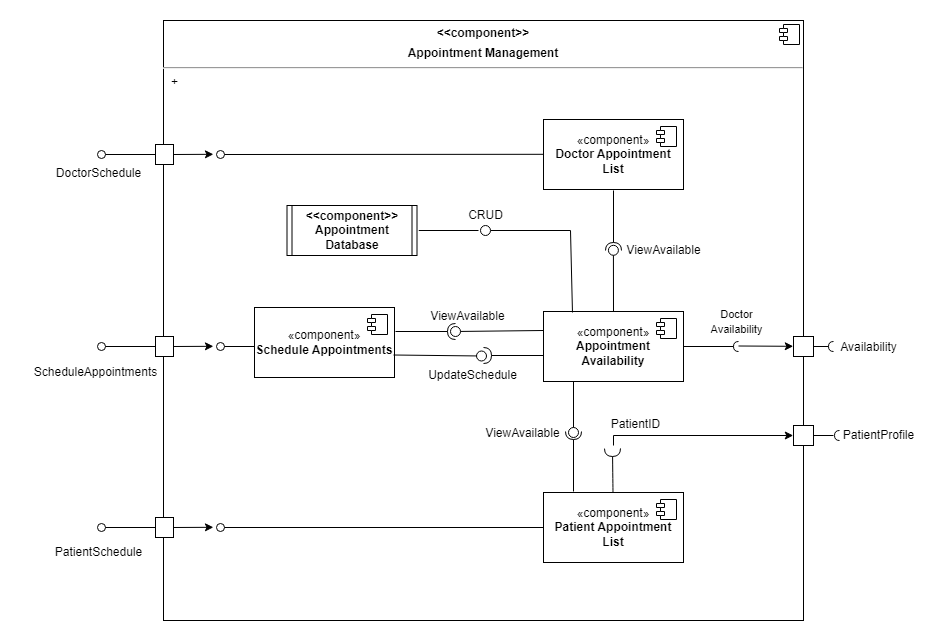

The diagram above was exported from draw.io. Its source (the exported page's mxGraphModel, read from the mxfile embedded in the PNG):
<mxGraphModel dx="2216" dy="758" grid="1" gridSize="10" guides="1" tooltips="1" connect="1" arrows="1" fold="1" page="1" pageScale="1" pageWidth="827" pageHeight="1169" background="none" math="0" shadow="0">
  <root>
    <mxCell id="0" />
    <mxCell id="1" parent="0" />
    <mxCell id="VOsMbc4FTqxT-PYZh6fE-27" value="&lt;p style=&quot;margin:0px;margin-top:6px;text-align:center;&quot;&gt;&lt;b&gt;&amp;lt;&amp;lt;component&amp;gt;&amp;gt;&lt;/b&gt;&lt;/p&gt;&lt;p style=&quot;margin:0px;margin-top:6px;text-align:center;&quot;&gt;&lt;b&gt;Appointment Management&lt;/b&gt;&lt;/p&gt;&lt;hr&gt;&lt;p style=&quot;margin:0px;margin-left:8px;&quot;&gt;+&amp;nbsp;&lt;/p&gt;" style="align=left;overflow=fill;html=1;dropTarget=0;whiteSpace=wrap;" vertex="1" parent="1">
      <mxGeometry x="-307" y="250" width="640" height="600" as="geometry" />
    </mxCell>
    <mxCell id="VOsMbc4FTqxT-PYZh6fE-28" value="" style="shape=component;jettyWidth=8;jettyHeight=4;" vertex="1" parent="VOsMbc4FTqxT-PYZh6fE-27">
      <mxGeometry x="1" width="20" height="20" relative="1" as="geometry">
        <mxPoint x="-24" y="4" as="offset" />
      </mxGeometry>
    </mxCell>
    <mxCell id="VOsMbc4FTqxT-PYZh6fE-3" value="«component»&lt;br&gt;&lt;b&gt;Appointment Availability&lt;/b&gt;" style="html=1;dropTarget=0;whiteSpace=wrap;" vertex="1" parent="1">
      <mxGeometry x="73" y="541" width="140" height="70" as="geometry" />
    </mxCell>
    <mxCell id="VOsMbc4FTqxT-PYZh6fE-4" value="" style="shape=module;jettyWidth=8;jettyHeight=4;" vertex="1" parent="VOsMbc4FTqxT-PYZh6fE-3">
      <mxGeometry x="1" width="20" height="20" relative="1" as="geometry">
        <mxPoint x="-27" y="7" as="offset" />
      </mxGeometry>
    </mxCell>
    <mxCell id="VOsMbc4FTqxT-PYZh6fE-7" value="«component»&lt;br&gt;&lt;b&gt;Schedule Appointments&lt;/b&gt;" style="html=1;dropTarget=0;whiteSpace=wrap;" vertex="1" parent="1">
      <mxGeometry x="-216" y="537" width="140" height="70" as="geometry" />
    </mxCell>
    <mxCell id="VOsMbc4FTqxT-PYZh6fE-8" value="" style="shape=module;jettyWidth=8;jettyHeight=4;" vertex="1" parent="VOsMbc4FTqxT-PYZh6fE-7">
      <mxGeometry x="1" width="20" height="20" relative="1" as="geometry">
        <mxPoint x="-27" y="7" as="offset" />
      </mxGeometry>
    </mxCell>
    <mxCell id="VOsMbc4FTqxT-PYZh6fE-10" value="" style="ellipse;whiteSpace=wrap;html=1;align=center;aspect=fixed;fillColor=none;strokeColor=none;resizable=0;perimeter=centerPerimeter;rotatable=0;allowArrows=0;points=[];outlineConnect=1;" vertex="1" parent="1">
      <mxGeometry x="-249" y="390" width="10" height="10" as="geometry" />
    </mxCell>
    <mxCell id="VOsMbc4FTqxT-PYZh6fE-11" value="Availability" style="text;html=1;align=center;verticalAlign=middle;resizable=0;points=[];autosize=1;strokeColor=none;fillColor=none;" vertex="1" parent="1">
      <mxGeometry x="358" y="562" width="80" height="30" as="geometry" />
    </mxCell>
    <mxCell id="VOsMbc4FTqxT-PYZh6fE-20" value="" style="html=1;rounded=0;" vertex="1" parent="1">
      <mxGeometry x="-315" y="566" width="18" height="20" as="geometry" />
    </mxCell>
    <mxCell id="VOsMbc4FTqxT-PYZh6fE-21" value="" style="endArrow=none;html=1;rounded=0;align=center;verticalAlign=top;endFill=0;labelBackgroundColor=none;endSize=2;exitX=0;exitY=0.5;exitDx=0;exitDy=0;" edge="1" source="VOsMbc4FTqxT-PYZh6fE-20" parent="1">
      <mxGeometry relative="1" as="geometry">
        <mxPoint x="-367" y="581" as="sourcePoint" />
        <mxPoint x="-365" y="576" as="targetPoint" />
      </mxGeometry>
    </mxCell>
    <mxCell id="VOsMbc4FTqxT-PYZh6fE-22" value="" style="ellipse;html=1;fontSize=11;align=center;fillColor=none;points=[];aspect=fixed;resizable=0;verticalAlign=bottom;labelPosition=center;verticalLabelPosition=top;flipH=1;" vertex="1" parent="1">
      <mxGeometry x="-373" y="572" width="8" height="8" as="geometry" />
    </mxCell>
    <mxCell id="VOsMbc4FTqxT-PYZh6fE-24" value="ScheduleAppointments" style="text;html=1;align=center;verticalAlign=middle;resizable=0;points=[];autosize=1;strokeColor=none;fillColor=none;" vertex="1" parent="1">
      <mxGeometry x="-450" y="587" width="150" height="30" as="geometry" />
    </mxCell>
    <mxCell id="VOsMbc4FTqxT-PYZh6fE-29" value="" style="html=1;rounded=0;" vertex="1" parent="1">
      <mxGeometry x="323" y="566" width="20" height="20" as="geometry" />
    </mxCell>
    <mxCell id="VOsMbc4FTqxT-PYZh6fE-30" value="" style="endArrow=none;html=1;rounded=0;align=center;verticalAlign=top;endFill=0;labelBackgroundColor=none;endSize=2;" edge="1" source="VOsMbc4FTqxT-PYZh6fE-29" target="VOsMbc4FTqxT-PYZh6fE-31" parent="1">
      <mxGeometry relative="1" as="geometry" />
    </mxCell>
    <mxCell id="VOsMbc4FTqxT-PYZh6fE-31" value="" style="shape=requiredInterface;html=1;fontSize=11;align=center;fillColor=none;points=[];aspect=fixed;resizable=0;verticalAlign=bottom;labelPosition=center;verticalLabelPosition=top;flipH=1;" vertex="1" parent="1">
      <mxGeometry x="358" y="571" width="5" height="10" as="geometry" />
    </mxCell>
    <mxCell id="VOsMbc4FTqxT-PYZh6fE-33" value="PatientProfile" style="text;html=1;align=center;verticalAlign=middle;resizable=0;points=[];autosize=1;strokeColor=none;fillColor=none;" vertex="1" parent="1">
      <mxGeometry x="363" y="650" width="90" height="30" as="geometry" />
    </mxCell>
    <mxCell id="VOsMbc4FTqxT-PYZh6fE-34" value="" style="html=1;rounded=0;" vertex="1" parent="1">
      <mxGeometry x="323" y="655" width="20" height="20" as="geometry" />
    </mxCell>
    <mxCell id="VOsMbc4FTqxT-PYZh6fE-35" value="" style="shape=requiredInterface;html=1;fontSize=11;align=center;fillColor=none;points=[];aspect=fixed;resizable=0;verticalAlign=bottom;labelPosition=center;verticalLabelPosition=top;flipH=1;" vertex="1" parent="1">
      <mxGeometry x="364" y="660" width="5" height="10" as="geometry" />
    </mxCell>
    <mxCell id="VOsMbc4FTqxT-PYZh6fE-36" value="" style="endArrow=none;html=1;rounded=0;align=center;verticalAlign=top;endFill=0;labelBackgroundColor=none;endSize=2;exitX=1;exitY=0.5;exitDx=0;exitDy=0;" edge="1" parent="1" source="VOsMbc4FTqxT-PYZh6fE-34">
      <mxGeometry relative="1" as="geometry">
        <mxPoint x="343" y="473.5" as="sourcePoint" />
        <mxPoint x="363" y="665" as="targetPoint" />
      </mxGeometry>
    </mxCell>
    <mxCell id="VOsMbc4FTqxT-PYZh6fE-42" value="" style="ellipse;whiteSpace=wrap;html=1;align=center;aspect=fixed;fillColor=none;strokeColor=none;resizable=0;perimeter=centerPerimeter;rotatable=0;allowArrows=0;points=[];outlineConnect=1;" vertex="1" parent="1">
      <mxGeometry x="23" y="580" width="10" height="10" as="geometry" />
    </mxCell>
    <mxCell id="VOsMbc4FTqxT-PYZh6fE-44" value="" style="endArrow=none;html=1;rounded=0;align=center;verticalAlign=top;endFill=0;labelBackgroundColor=none;endSize=2;" edge="1" source="VOsMbc4FTqxT-PYZh6fE-45" parent="1">
      <mxGeometry relative="1" as="geometry">
        <mxPoint x="213" y="576" as="sourcePoint" />
        <mxPoint x="263" y="576" as="targetPoint" />
      </mxGeometry>
    </mxCell>
    <mxCell id="VOsMbc4FTqxT-PYZh6fE-50" value="" style="endArrow=none;html=1;rounded=0;align=center;verticalAlign=top;endFill=0;labelBackgroundColor=none;endSize=2;exitX=0;exitY=0.5;exitDx=0;exitDy=0;" edge="1" parent="1">
      <mxGeometry relative="1" as="geometry">
        <mxPoint x="-216" y="576" as="sourcePoint" />
        <mxPoint x="-246" y="576" as="targetPoint" />
      </mxGeometry>
    </mxCell>
    <mxCell id="VOsMbc4FTqxT-PYZh6fE-51" value="" style="ellipse;html=1;fontSize=11;align=center;fillColor=none;points=[];aspect=fixed;resizable=0;verticalAlign=bottom;labelPosition=center;verticalLabelPosition=top;flipH=1;" vertex="1" parent="1">
      <mxGeometry x="-254" y="572" width="8" height="8" as="geometry" />
    </mxCell>
    <mxCell id="VOsMbc4FTqxT-PYZh6fE-55" value="&lt;font style=&quot;font-size: 11px;&quot;&gt;Doctor&lt;br&gt;Availability&lt;/font&gt;" style="text;html=1;align=center;verticalAlign=middle;resizable=0;points=[];autosize=1;strokeColor=none;fillColor=none;" vertex="1" parent="1">
      <mxGeometry x="225.5" y="531" width="80" height="40" as="geometry" />
    </mxCell>
    <mxCell id="VOsMbc4FTqxT-PYZh6fE-63" value="«component»&lt;br&gt;&lt;b&gt;Doctor Appointment List&lt;br&gt;&lt;/b&gt;" style="html=1;dropTarget=0;whiteSpace=wrap;" vertex="1" parent="1">
      <mxGeometry x="73" y="349" width="140" height="70" as="geometry" />
    </mxCell>
    <mxCell id="VOsMbc4FTqxT-PYZh6fE-64" value="" style="shape=module;jettyWidth=8;jettyHeight=4;" vertex="1" parent="VOsMbc4FTqxT-PYZh6fE-63">
      <mxGeometry x="1" width="20" height="20" relative="1" as="geometry">
        <mxPoint x="-27" y="7" as="offset" />
      </mxGeometry>
    </mxCell>
    <mxCell id="VOsMbc4FTqxT-PYZh6fE-65" value="«component»&lt;br&gt;&lt;b&gt;Patient&amp;nbsp;Appointment List&lt;br&gt;&lt;/b&gt;" style="html=1;dropTarget=0;whiteSpace=wrap;" vertex="1" parent="1">
      <mxGeometry x="73" y="722" width="140" height="70" as="geometry" />
    </mxCell>
    <mxCell id="VOsMbc4FTqxT-PYZh6fE-66" value="" style="shape=module;jettyWidth=8;jettyHeight=4;" vertex="1" parent="VOsMbc4FTqxT-PYZh6fE-65">
      <mxGeometry x="1" width="20" height="20" relative="1" as="geometry">
        <mxPoint x="-27" y="7" as="offset" />
      </mxGeometry>
    </mxCell>
    <mxCell id="VOsMbc4FTqxT-PYZh6fE-69" value="" style="ellipse;whiteSpace=wrap;html=1;align=center;aspect=fixed;fillColor=none;strokeColor=none;resizable=0;perimeter=centerPerimeter;rotatable=0;allowArrows=0;points=[];outlineConnect=1;" vertex="1" parent="1">
      <mxGeometry x="23" y="580" width="10" height="10" as="geometry" />
    </mxCell>
    <mxCell id="VOsMbc4FTqxT-PYZh6fE-70" value="" style="rounded=0;orthogonalLoop=1;jettySize=auto;html=1;endArrow=halfCircle;endFill=0;endSize=6;strokeWidth=1;sketch=0;fontSize=12;curved=1;exitX=0.5;exitY=1;exitDx=0;exitDy=0;entryX=0.556;entryY=1.278;entryDx=0;entryDy=0;entryPerimeter=0;" edge="1" parent="1">
      <mxGeometry relative="1" as="geometry">
        <mxPoint x="142.5" y="722" as="sourcePoint" />
        <mxPoint x="141.9920000000002" y="678.0039999999999" as="targetPoint" />
      </mxGeometry>
    </mxCell>
    <mxCell id="VOsMbc4FTqxT-PYZh6fE-72" value="PatientID" style="text;html=1;align=center;verticalAlign=middle;resizable=0;points=[];autosize=1;strokeColor=none;fillColor=none;" vertex="1" parent="1">
      <mxGeometry x="130" y="639" width="70" height="30" as="geometry" />
    </mxCell>
    <mxCell id="VOsMbc4FTqxT-PYZh6fE-79" value="" style="endArrow=none;html=1;rounded=0;align=center;verticalAlign=top;endFill=0;labelBackgroundColor=none;endSize=2;" edge="1" parent="1" target="VOsMbc4FTqxT-PYZh6fE-45">
      <mxGeometry relative="1" as="geometry">
        <mxPoint x="213" y="576" as="sourcePoint" />
        <mxPoint x="263" y="576" as="targetPoint" />
      </mxGeometry>
    </mxCell>
    <mxCell id="VOsMbc4FTqxT-PYZh6fE-45" value="" style="shape=requiredInterface;html=1;fontSize=11;align=center;fillColor=none;points=[];aspect=fixed;resizable=0;verticalAlign=bottom;labelPosition=center;verticalLabelPosition=top;flipH=1;" vertex="1" parent="1">
      <mxGeometry x="263" y="571" width="5" height="10" as="geometry" />
    </mxCell>
    <mxCell id="VOsMbc4FTqxT-PYZh6fE-89" value="" style="endArrow=classic;html=1;rounded=0;exitX=1;exitY=0.5;exitDx=0;exitDy=0;entryX=0.078;entryY=0.223;entryDx=0;entryDy=0;entryPerimeter=0;" edge="1" parent="1" source="VOsMbc4FTqxT-PYZh6fE-20">
      <mxGeometry width="50" height="50" relative="1" as="geometry">
        <mxPoint x="43" y="802" as="sourcePoint" />
        <mxPoint x="-257.0799999999999" y="575.8" as="targetPoint" />
      </mxGeometry>
    </mxCell>
    <mxCell id="VOsMbc4FTqxT-PYZh6fE-91" value="" style="endArrow=classic;html=1;rounded=0;exitX=1;exitY=0.5;exitDx=0;exitDy=0;entryX=0.984;entryY=0.543;entryDx=0;entryDy=0;entryPerimeter=0;" edge="1" parent="1" target="VOsMbc4FTqxT-PYZh6fE-27">
      <mxGeometry width="50" height="50" relative="1" as="geometry">
        <mxPoint x="268" y="575.5" as="sourcePoint" />
        <mxPoint x="308" y="575.5" as="targetPoint" />
      </mxGeometry>
    </mxCell>
    <mxCell id="VOsMbc4FTqxT-PYZh6fE-95" value="" style="endArrow=classic;html=1;rounded=0;entryX=0.984;entryY=0.7;entryDx=0;entryDy=0;entryPerimeter=0;" edge="1" parent="1">
      <mxGeometry width="50" height="50" relative="1" as="geometry">
        <mxPoint x="143" y="675" as="sourcePoint" />
        <mxPoint x="322.7600000000002" y="665" as="targetPoint" />
        <Array as="points">
          <mxPoint x="143" y="665" />
        </Array>
      </mxGeometry>
    </mxCell>
    <mxCell id="VOsMbc4FTqxT-PYZh6fE-97" value="" style="ellipse;whiteSpace=wrap;html=1;align=center;aspect=fixed;fillColor=none;strokeColor=none;resizable=0;perimeter=centerPerimeter;rotatable=0;allowArrows=0;points=[];outlineConnect=1;" vertex="1" parent="1">
      <mxGeometry x="28" y="629" width="10" height="10" as="geometry" />
    </mxCell>
    <mxCell id="VOsMbc4FTqxT-PYZh6fE-101" value="" style="rounded=0;orthogonalLoop=1;jettySize=auto;html=1;endArrow=halfCircle;endFill=0;endSize=6;strokeWidth=1;sketch=0;" edge="1" parent="1">
      <mxGeometry relative="1" as="geometry">
        <mxPoint x="-75" y="561" as="sourcePoint" />
        <mxPoint x="-15" y="561" as="targetPoint" />
      </mxGeometry>
    </mxCell>
    <mxCell id="VOsMbc4FTqxT-PYZh6fE-102" value="" style="rounded=0;orthogonalLoop=1;jettySize=auto;html=1;endArrow=oval;endFill=0;sketch=0;sourcePerimeterSpacing=0;targetPerimeterSpacing=0;endSize=10;" edge="1" parent="1">
      <mxGeometry relative="1" as="geometry">
        <mxPoint x="73" y="560" as="sourcePoint" />
        <mxPoint x="-15" y="561" as="targetPoint" />
      </mxGeometry>
    </mxCell>
    <mxCell id="VOsMbc4FTqxT-PYZh6fE-103" value="" style="ellipse;whiteSpace=wrap;html=1;align=center;aspect=fixed;fillColor=none;strokeColor=none;resizable=0;perimeter=centerPerimeter;rotatable=0;allowArrows=0;points=[];outlineConnect=1;" vertex="1" parent="1">
      <mxGeometry x="58" y="580" width="10" height="10" as="geometry" />
    </mxCell>
    <mxCell id="VOsMbc4FTqxT-PYZh6fE-106" value="ViewAvailable" style="text;html=1;align=center;verticalAlign=middle;resizable=0;points=[];autosize=1;strokeColor=none;fillColor=none;" vertex="1" parent="1">
      <mxGeometry x="-53.5" y="531" width="100" height="30" as="geometry" />
    </mxCell>
    <mxCell id="VOsMbc4FTqxT-PYZh6fE-107" value="" style="rounded=0;orthogonalLoop=1;jettySize=auto;html=1;endArrow=halfCircle;endFill=0;endSize=6;strokeWidth=1;sketch=0;" edge="1" parent="1">
      <mxGeometry relative="1" as="geometry">
        <mxPoint x="73" y="585" as="sourcePoint" />
        <mxPoint x="13" y="585" as="targetPoint" />
      </mxGeometry>
    </mxCell>
    <mxCell id="VOsMbc4FTqxT-PYZh6fE-108" value="" style="rounded=0;orthogonalLoop=1;jettySize=auto;html=1;endArrow=oval;endFill=0;sketch=0;sourcePerimeterSpacing=0;targetPerimeterSpacing=0;endSize=10;" edge="1" parent="1">
      <mxGeometry relative="1" as="geometry">
        <mxPoint x="-77" y="584.5" as="sourcePoint" />
        <mxPoint x="11" y="585.5" as="targetPoint" />
      </mxGeometry>
    </mxCell>
    <mxCell id="VOsMbc4FTqxT-PYZh6fE-110" value="UpdateSchedule" style="text;html=1;align=center;verticalAlign=middle;resizable=0;points=[];autosize=1;strokeColor=none;fillColor=none;" vertex="1" parent="1">
      <mxGeometry x="-53.5" y="590" width="110" height="30" as="geometry" />
    </mxCell>
    <mxCell id="VOsMbc4FTqxT-PYZh6fE-111" value="" style="rounded=0;orthogonalLoop=1;jettySize=auto;html=1;endArrow=halfCircle;endFill=0;endSize=6;strokeWidth=1;sketch=0;exitX=0.5;exitY=1.014;exitDx=0;exitDy=0;exitPerimeter=0;" edge="1" parent="1" source="VOsMbc4FTqxT-PYZh6fE-63">
      <mxGeometry relative="1" as="geometry">
        <mxPoint x="83" y="485" as="sourcePoint" />
        <mxPoint x="143" y="480" as="targetPoint" />
      </mxGeometry>
    </mxCell>
    <mxCell id="VOsMbc4FTqxT-PYZh6fE-112" value="" style="rounded=0;orthogonalLoop=1;jettySize=auto;html=1;endArrow=oval;endFill=0;sketch=0;sourcePerimeterSpacing=0;targetPerimeterSpacing=0;endSize=10;exitX=0.5;exitY=0;exitDx=0;exitDy=0;entryX=0.703;entryY=0.383;entryDx=0;entryDy=0;entryPerimeter=0;" edge="1" target="VOsMbc4FTqxT-PYZh6fE-27" parent="1" source="VOsMbc4FTqxT-PYZh6fE-3">
      <mxGeometry relative="1" as="geometry">
        <mxPoint x="43" y="485" as="sourcePoint" />
      </mxGeometry>
    </mxCell>
    <mxCell id="VOsMbc4FTqxT-PYZh6fE-113" value="" style="ellipse;whiteSpace=wrap;html=1;align=center;aspect=fixed;fillColor=none;strokeColor=none;resizable=0;perimeter=centerPerimeter;rotatable=0;allowArrows=0;points=[];outlineConnect=1;" vertex="1" parent="1">
      <mxGeometry x="58" y="480" width="10" height="10" as="geometry" />
    </mxCell>
    <mxCell id="VOsMbc4FTqxT-PYZh6fE-114" value="ViewAvailable" style="text;html=1;align=center;verticalAlign=middle;resizable=0;points=[];autosize=1;strokeColor=none;fillColor=none;" vertex="1" parent="1">
      <mxGeometry x="143" y="465" width="100" height="30" as="geometry" />
    </mxCell>
    <mxCell id="VOsMbc4FTqxT-PYZh6fE-127" value="" style="html=1;rounded=0;" vertex="1" parent="1">
      <mxGeometry x="-315" y="747" width="18" height="20" as="geometry" />
    </mxCell>
    <mxCell id="VOsMbc4FTqxT-PYZh6fE-128" value="" style="endArrow=none;html=1;rounded=0;align=center;verticalAlign=top;endFill=0;labelBackgroundColor=none;endSize=2;exitX=0;exitY=0.5;exitDx=0;exitDy=0;" edge="1" parent="1" source="VOsMbc4FTqxT-PYZh6fE-127">
      <mxGeometry relative="1" as="geometry">
        <mxPoint x="-367" y="762" as="sourcePoint" />
        <mxPoint x="-365" y="757" as="targetPoint" />
      </mxGeometry>
    </mxCell>
    <mxCell id="VOsMbc4FTqxT-PYZh6fE-129" value="" style="ellipse;html=1;fontSize=11;align=center;fillColor=none;points=[];aspect=fixed;resizable=0;verticalAlign=bottom;labelPosition=center;verticalLabelPosition=top;flipH=1;" vertex="1" parent="1">
      <mxGeometry x="-373" y="753" width="8" height="8" as="geometry" />
    </mxCell>
    <mxCell id="VOsMbc4FTqxT-PYZh6fE-130" value="" style="endArrow=none;html=1;rounded=0;align=center;verticalAlign=top;endFill=0;labelBackgroundColor=none;endSize=2;exitX=0;exitY=0.5;exitDx=0;exitDy=0;" edge="1" parent="1" source="VOsMbc4FTqxT-PYZh6fE-65">
      <mxGeometry relative="1" as="geometry">
        <mxPoint x="-216" y="757" as="sourcePoint" />
        <mxPoint x="-246" y="757" as="targetPoint" />
      </mxGeometry>
    </mxCell>
    <mxCell id="VOsMbc4FTqxT-PYZh6fE-131" value="" style="ellipse;html=1;fontSize=11;align=center;fillColor=none;points=[];aspect=fixed;resizable=0;verticalAlign=bottom;labelPosition=center;verticalLabelPosition=top;flipH=1;" vertex="1" parent="1">
      <mxGeometry x="-254" y="753" width="8" height="8" as="geometry" />
    </mxCell>
    <mxCell id="VOsMbc4FTqxT-PYZh6fE-132" value="" style="endArrow=classic;html=1;rounded=0;exitX=1;exitY=0.5;exitDx=0;exitDy=0;entryX=0.078;entryY=0.223;entryDx=0;entryDy=0;entryPerimeter=0;" edge="1" parent="1" source="VOsMbc4FTqxT-PYZh6fE-127">
      <mxGeometry width="50" height="50" relative="1" as="geometry">
        <mxPoint x="43" y="983" as="sourcePoint" />
        <mxPoint x="-257.0799999999999" y="756.8" as="targetPoint" />
      </mxGeometry>
    </mxCell>
    <mxCell id="VOsMbc4FTqxT-PYZh6fE-133" value="" style="html=1;rounded=0;" vertex="1" parent="1">
      <mxGeometry x="-315" y="374" width="18" height="20" as="geometry" />
    </mxCell>
    <mxCell id="VOsMbc4FTqxT-PYZh6fE-134" value="" style="endArrow=none;html=1;rounded=0;align=center;verticalAlign=top;endFill=0;labelBackgroundColor=none;endSize=2;exitX=0;exitY=0.5;exitDx=0;exitDy=0;" edge="1" parent="1" source="VOsMbc4FTqxT-PYZh6fE-133">
      <mxGeometry relative="1" as="geometry">
        <mxPoint x="-367" y="389" as="sourcePoint" />
        <mxPoint x="-365" y="384" as="targetPoint" />
      </mxGeometry>
    </mxCell>
    <mxCell id="VOsMbc4FTqxT-PYZh6fE-135" value="" style="ellipse;html=1;fontSize=11;align=center;fillColor=none;points=[];aspect=fixed;resizable=0;verticalAlign=bottom;labelPosition=center;verticalLabelPosition=top;flipH=1;" vertex="1" parent="1">
      <mxGeometry x="-373" y="380" width="8" height="8" as="geometry" />
    </mxCell>
    <mxCell id="VOsMbc4FTqxT-PYZh6fE-136" value="" style="endArrow=none;html=1;rounded=0;align=center;verticalAlign=top;endFill=0;labelBackgroundColor=none;endSize=2;exitX=0.594;exitY=0.223;exitDx=0;exitDy=0;exitPerimeter=0;" edge="1" parent="1" source="VOsMbc4FTqxT-PYZh6fE-27">
      <mxGeometry relative="1" as="geometry">
        <mxPoint x="-216" y="384" as="sourcePoint" />
        <mxPoint x="-246" y="384" as="targetPoint" />
      </mxGeometry>
    </mxCell>
    <mxCell id="VOsMbc4FTqxT-PYZh6fE-137" value="" style="ellipse;html=1;fontSize=11;align=center;fillColor=none;points=[];aspect=fixed;resizable=0;verticalAlign=bottom;labelPosition=center;verticalLabelPosition=top;flipH=1;" vertex="1" parent="1">
      <mxGeometry x="-254" y="380" width="8" height="8" as="geometry" />
    </mxCell>
    <mxCell id="VOsMbc4FTqxT-PYZh6fE-138" value="" style="endArrow=classic;html=1;rounded=0;exitX=1;exitY=0.5;exitDx=0;exitDy=0;entryX=0.078;entryY=0.223;entryDx=0;entryDy=0;entryPerimeter=0;" edge="1" parent="1" source="VOsMbc4FTqxT-PYZh6fE-133">
      <mxGeometry width="50" height="50" relative="1" as="geometry">
        <mxPoint x="43" y="610" as="sourcePoint" />
        <mxPoint x="-257.0799999999999" y="383.79999999999995" as="targetPoint" />
      </mxGeometry>
    </mxCell>
    <mxCell id="VOsMbc4FTqxT-PYZh6fE-139" value="PatientSchedule" style="text;html=1;align=center;verticalAlign=middle;resizable=0;points=[];autosize=1;strokeColor=none;fillColor=none;" vertex="1" parent="1">
      <mxGeometry x="-427" y="767" width="110" height="30" as="geometry" />
    </mxCell>
    <mxCell id="VOsMbc4FTqxT-PYZh6fE-140" value="DoctorSchedule" style="text;html=1;align=center;verticalAlign=middle;resizable=0;points=[];autosize=1;strokeColor=none;fillColor=none;" vertex="1" parent="1">
      <mxGeometry x="-427" y="388" width="110" height="30" as="geometry" />
    </mxCell>
    <mxCell id="VOsMbc4FTqxT-PYZh6fE-144" value="" style="rounded=0;orthogonalLoop=1;jettySize=auto;html=1;endArrow=halfCircle;endFill=0;endSize=6;strokeWidth=1;sketch=0;exitX=0.5;exitY=1.014;exitDx=0;exitDy=0;exitPerimeter=0;" edge="1" parent="1">
      <mxGeometry relative="1" as="geometry">
        <mxPoint x="103" y="721" as="sourcePoint" />
        <mxPoint x="103" y="661" as="targetPoint" />
      </mxGeometry>
    </mxCell>
    <mxCell id="VOsMbc4FTqxT-PYZh6fE-145" value="" style="rounded=0;orthogonalLoop=1;jettySize=auto;html=1;endArrow=oval;endFill=0;sketch=0;sourcePerimeterSpacing=0;targetPerimeterSpacing=0;endSize=10;entryX=0.703;entryY=0.383;entryDx=0;entryDy=0;entryPerimeter=0;" edge="1" parent="1">
      <mxGeometry relative="1" as="geometry">
        <mxPoint x="103" y="611" as="sourcePoint" />
        <mxPoint x="103" y="662" as="targetPoint" />
      </mxGeometry>
    </mxCell>
    <mxCell id="VOsMbc4FTqxT-PYZh6fE-146" value="ViewAvailable" style="text;html=1;align=center;verticalAlign=middle;resizable=0;points=[];autosize=1;strokeColor=none;fillColor=none;" vertex="1" parent="1">
      <mxGeometry x="2" y="648" width="100" height="30" as="geometry" />
    </mxCell>
    <mxCell id="VOsMbc4FTqxT-PYZh6fE-150" value="" style="endArrow=none;html=1;rounded=0;entryX=0.207;entryY=0.014;entryDx=0;entryDy=0;entryPerimeter=0;exitX=0.511;exitY=0.35;exitDx=0;exitDy=0;exitPerimeter=0;" edge="1" parent="1" source="VOsMbc4FTqxT-PYZh6fE-27" target="VOsMbc4FTqxT-PYZh6fE-3">
      <mxGeometry width="50" height="50" relative="1" as="geometry">
        <mxPoint x="-110" y="630" as="sourcePoint" />
        <mxPoint x="-60" y="580" as="targetPoint" />
        <Array as="points">
          <mxPoint x="100" y="460" />
        </Array>
      </mxGeometry>
    </mxCell>
    <mxCell id="VOsMbc4FTqxT-PYZh6fE-151" value="" style="ellipse;whiteSpace=wrap;html=1;aspect=fixed;" vertex="1" parent="1">
      <mxGeometry x="10" y="455" width="10" height="10" as="geometry" />
    </mxCell>
    <mxCell id="VOsMbc4FTqxT-PYZh6fE-152" value="&amp;lt;&amp;lt;component&amp;gt;&amp;gt;&lt;br&gt;Appointment Database" style="shape=process2;fixedSize=1;size=5;fontStyle=1;html=1;whiteSpace=wrap;" vertex="1" parent="1">
      <mxGeometry x="-183.5" y="435" width="130" height="50" as="geometry" />
    </mxCell>
    <mxCell id="VOsMbc4FTqxT-PYZh6fE-153" value="" style="endArrow=none;html=1;rounded=0;entryX=0;entryY=0.5;entryDx=0;entryDy=0;entryPerimeter=0;exitX=0.402;exitY=0.35;exitDx=0;exitDy=0;exitPerimeter=0;" edge="1" parent="1">
      <mxGeometry width="50" height="50" relative="1" as="geometry">
        <mxPoint x="-51.7199999999998" y="460" as="sourcePoint" />
        <mxPoint x="8" y="460" as="targetPoint" />
      </mxGeometry>
    </mxCell>
    <mxCell id="VOsMbc4FTqxT-PYZh6fE-155" value="CRUD" style="text;html=1;align=center;verticalAlign=middle;resizable=0;points=[];autosize=1;strokeColor=none;fillColor=none;" vertex="1" parent="1">
      <mxGeometry x="-15" y="430" width="60" height="30" as="geometry" />
    </mxCell>
  </root>
</mxGraphModel>